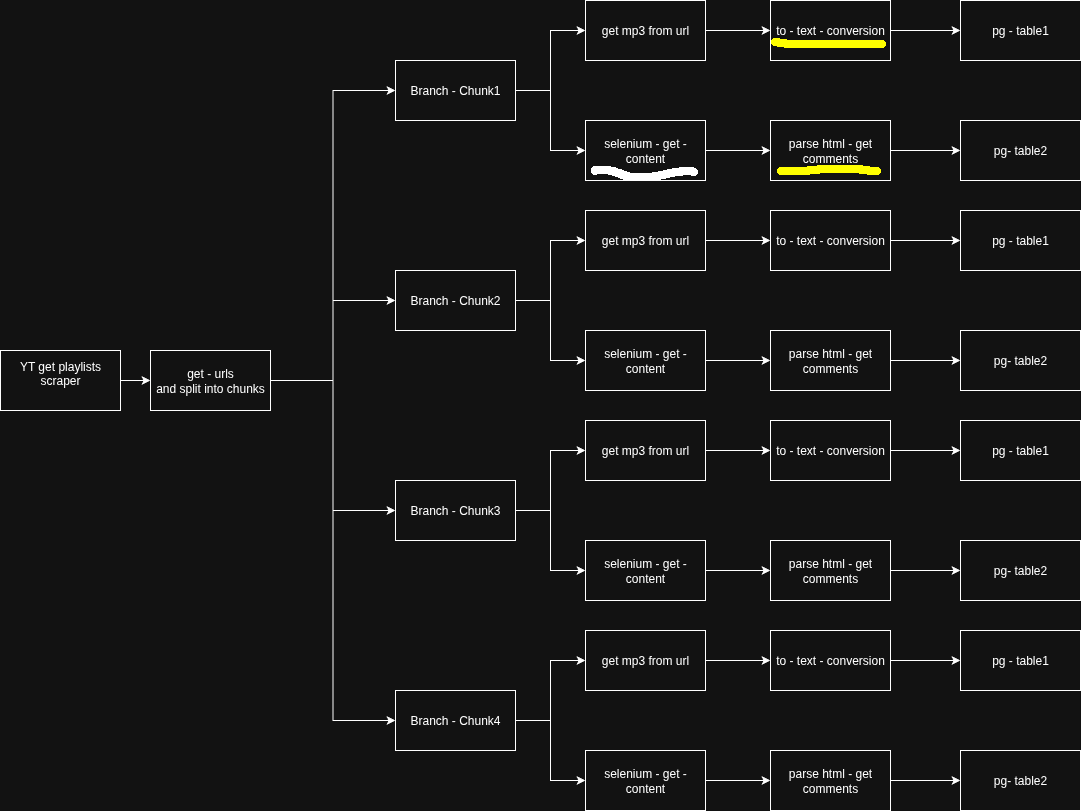

The diagram above was exported from draw.io. Its source (the exported page's mxGraphModel, read from the mxfile embedded in the PNG):
<mxGraphModel dx="1426" dy="1897" grid="1" gridSize="10" guides="1" tooltips="1" connect="1" arrows="1" fold="1" page="1" pageScale="1" pageWidth="850" pageHeight="1100" math="0" shadow="0">
  <root>
    <mxCell id="0" />
    <mxCell id="1" parent="0" />
    <mxCell id="9TBxc-JzM8z6IiYoFg0l-72" style="edgeStyle=orthogonalEdgeStyle;rounded=0;orthogonalLoop=1;jettySize=auto;html=1;exitX=1;exitY=0.5;exitDx=0;exitDy=0;" edge="1" parent="1" source="9TBxc-JzM8z6IiYoFg0l-2" target="9TBxc-JzM8z6IiYoFg0l-3">
      <mxGeometry relative="1" as="geometry" />
    </mxCell>
    <mxCell id="9TBxc-JzM8z6IiYoFg0l-2" value="YT get playlists scraper&lt;div&gt;&lt;br&gt;&lt;/div&gt;" style="rounded=0;whiteSpace=wrap;html=1;" vertex="1" parent="1">
      <mxGeometry x="30" y="150" width="120" height="60" as="geometry" />
    </mxCell>
    <mxCell id="9TBxc-JzM8z6IiYoFg0l-73" style="edgeStyle=orthogonalEdgeStyle;rounded=0;orthogonalLoop=1;jettySize=auto;html=1;exitX=1;exitY=0.5;exitDx=0;exitDy=0;entryX=0;entryY=0.5;entryDx=0;entryDy=0;" edge="1" parent="1" source="9TBxc-JzM8z6IiYoFg0l-3" target="9TBxc-JzM8z6IiYoFg0l-27">
      <mxGeometry relative="1" as="geometry" />
    </mxCell>
    <mxCell id="9TBxc-JzM8z6IiYoFg0l-74" style="edgeStyle=orthogonalEdgeStyle;rounded=0;orthogonalLoop=1;jettySize=auto;html=1;exitX=1;exitY=0.5;exitDx=0;exitDy=0;entryX=0;entryY=0.5;entryDx=0;entryDy=0;" edge="1" parent="1" source="9TBxc-JzM8z6IiYoFg0l-3" target="9TBxc-JzM8z6IiYoFg0l-33">
      <mxGeometry relative="1" as="geometry" />
    </mxCell>
    <mxCell id="9TBxc-JzM8z6IiYoFg0l-75" style="edgeStyle=orthogonalEdgeStyle;rounded=0;orthogonalLoop=1;jettySize=auto;html=1;exitX=1;exitY=0.5;exitDx=0;exitDy=0;entryX=0;entryY=0.5;entryDx=0;entryDy=0;" edge="1" parent="1" source="9TBxc-JzM8z6IiYoFg0l-3" target="9TBxc-JzM8z6IiYoFg0l-9">
      <mxGeometry relative="1" as="geometry" />
    </mxCell>
    <mxCell id="9TBxc-JzM8z6IiYoFg0l-76" style="edgeStyle=orthogonalEdgeStyle;rounded=0;orthogonalLoop=1;jettySize=auto;html=1;exitX=1;exitY=0.5;exitDx=0;exitDy=0;entryX=0;entryY=0.5;entryDx=0;entryDy=0;" edge="1" parent="1" source="9TBxc-JzM8z6IiYoFg0l-3" target="9TBxc-JzM8z6IiYoFg0l-39">
      <mxGeometry relative="1" as="geometry" />
    </mxCell>
    <mxCell id="9TBxc-JzM8z6IiYoFg0l-3" value="get - urls&lt;div&gt;and split into chunks&lt;/div&gt;" style="rounded=0;whiteSpace=wrap;html=1;" vertex="1" parent="1">
      <mxGeometry x="180" y="150" width="120" height="60" as="geometry" />
    </mxCell>
    <mxCell id="9TBxc-JzM8z6IiYoFg0l-71" style="edgeStyle=orthogonalEdgeStyle;rounded=0;orthogonalLoop=1;jettySize=auto;html=1;exitX=1;exitY=0.5;exitDx=0;exitDy=0;" edge="1" parent="1" source="9TBxc-JzM8z6IiYoFg0l-7" target="9TBxc-JzM8z6IiYoFg0l-56">
      <mxGeometry relative="1" as="geometry" />
    </mxCell>
    <mxCell id="9TBxc-JzM8z6IiYoFg0l-7" value="&lt;div&gt;to - text - conversion&lt;/div&gt;" style="rounded=0;whiteSpace=wrap;html=1;" vertex="1" parent="1">
      <mxGeometry x="800" y="-200" width="120" height="60" as="geometry" />
    </mxCell>
    <mxCell id="9TBxc-JzM8z6IiYoFg0l-70" style="edgeStyle=orthogonalEdgeStyle;rounded=0;orthogonalLoop=1;jettySize=auto;html=1;exitX=1;exitY=0.5;exitDx=0;exitDy=0;entryX=0;entryY=0.5;entryDx=0;entryDy=0;" edge="1" parent="1" source="9TBxc-JzM8z6IiYoFg0l-8" target="9TBxc-JzM8z6IiYoFg0l-57">
      <mxGeometry relative="1" as="geometry" />
    </mxCell>
    <mxCell id="9TBxc-JzM8z6IiYoFg0l-8" value="parse html - get comments" style="rounded=0;whiteSpace=wrap;html=1;" vertex="1" parent="1">
      <mxGeometry x="800" y="-80" width="120" height="60" as="geometry" />
    </mxCell>
    <mxCell id="9TBxc-JzM8z6IiYoFg0l-69" style="edgeStyle=orthogonalEdgeStyle;rounded=0;orthogonalLoop=1;jettySize=auto;html=1;exitX=1;exitY=0.5;exitDx=0;exitDy=0;" edge="1" parent="1" source="9TBxc-JzM8z6IiYoFg0l-42" target="9TBxc-JzM8z6IiYoFg0l-58">
      <mxGeometry relative="1" as="geometry" />
    </mxCell>
    <mxCell id="9TBxc-JzM8z6IiYoFg0l-42" value="&lt;div&gt;to - text - conversion&lt;/div&gt;" style="rounded=0;whiteSpace=wrap;html=1;" vertex="1" parent="1">
      <mxGeometry x="800" y="10" width="120" height="60" as="geometry" />
    </mxCell>
    <mxCell id="9TBxc-JzM8z6IiYoFg0l-68" style="edgeStyle=orthogonalEdgeStyle;rounded=0;orthogonalLoop=1;jettySize=auto;html=1;exitX=1;exitY=0.5;exitDx=0;exitDy=0;" edge="1" parent="1" source="9TBxc-JzM8z6IiYoFg0l-43" target="9TBxc-JzM8z6IiYoFg0l-59">
      <mxGeometry relative="1" as="geometry" />
    </mxCell>
    <mxCell id="9TBxc-JzM8z6IiYoFg0l-43" value="parse html - get comments" style="rounded=0;whiteSpace=wrap;html=1;" vertex="1" parent="1">
      <mxGeometry x="800" y="130" width="120" height="60" as="geometry" />
    </mxCell>
    <mxCell id="9TBxc-JzM8z6IiYoFg0l-67" style="edgeStyle=orthogonalEdgeStyle;rounded=0;orthogonalLoop=1;jettySize=auto;html=1;exitX=1;exitY=0.5;exitDx=0;exitDy=0;" edge="1" parent="1" source="9TBxc-JzM8z6IiYoFg0l-44" target="9TBxc-JzM8z6IiYoFg0l-60">
      <mxGeometry relative="1" as="geometry" />
    </mxCell>
    <mxCell id="9TBxc-JzM8z6IiYoFg0l-44" value="&lt;div&gt;to - text - conversion&lt;/div&gt;" style="rounded=0;whiteSpace=wrap;html=1;" vertex="1" parent="1">
      <mxGeometry x="800" y="220" width="120" height="60" as="geometry" />
    </mxCell>
    <mxCell id="9TBxc-JzM8z6IiYoFg0l-66" style="edgeStyle=orthogonalEdgeStyle;rounded=0;orthogonalLoop=1;jettySize=auto;html=1;exitX=1;exitY=0.5;exitDx=0;exitDy=0;entryX=0;entryY=0.5;entryDx=0;entryDy=0;" edge="1" parent="1" source="9TBxc-JzM8z6IiYoFg0l-45" target="9TBxc-JzM8z6IiYoFg0l-61">
      <mxGeometry relative="1" as="geometry" />
    </mxCell>
    <mxCell id="9TBxc-JzM8z6IiYoFg0l-45" value="parse html - get comments" style="rounded=0;whiteSpace=wrap;html=1;" vertex="1" parent="1">
      <mxGeometry x="800" y="340" width="120" height="60" as="geometry" />
    </mxCell>
    <mxCell id="9TBxc-JzM8z6IiYoFg0l-65" style="edgeStyle=orthogonalEdgeStyle;rounded=0;orthogonalLoop=1;jettySize=auto;html=1;exitX=1;exitY=0.5;exitDx=0;exitDy=0;" edge="1" parent="1" source="9TBxc-JzM8z6IiYoFg0l-46" target="9TBxc-JzM8z6IiYoFg0l-62">
      <mxGeometry relative="1" as="geometry" />
    </mxCell>
    <mxCell id="9TBxc-JzM8z6IiYoFg0l-46" value="&lt;div&gt;to - text - conversion&lt;/div&gt;" style="rounded=0;whiteSpace=wrap;html=1;" vertex="1" parent="1">
      <mxGeometry x="800" y="430" width="120" height="60" as="geometry" />
    </mxCell>
    <mxCell id="9TBxc-JzM8z6IiYoFg0l-64" style="edgeStyle=orthogonalEdgeStyle;rounded=0;orthogonalLoop=1;jettySize=auto;html=1;exitX=1;exitY=0.5;exitDx=0;exitDy=0;" edge="1" parent="1" source="9TBxc-JzM8z6IiYoFg0l-47" target="9TBxc-JzM8z6IiYoFg0l-63">
      <mxGeometry relative="1" as="geometry" />
    </mxCell>
    <mxCell id="9TBxc-JzM8z6IiYoFg0l-47" value="parse html - get comments" style="rounded=0;whiteSpace=wrap;html=1;" vertex="1" parent="1">
      <mxGeometry x="800" y="550" width="120" height="60" as="geometry" />
    </mxCell>
    <mxCell id="9TBxc-JzM8z6IiYoFg0l-48" style="edgeStyle=orthogonalEdgeStyle;rounded=0;orthogonalLoop=1;jettySize=auto;html=1;exitX=1;exitY=0.5;exitDx=0;exitDy=0;entryX=0;entryY=0.5;entryDx=0;entryDy=0;" edge="1" parent="1" source="9TBxc-JzM8z6IiYoFg0l-29" target="9TBxc-JzM8z6IiYoFg0l-7">
      <mxGeometry relative="1" as="geometry" />
    </mxCell>
    <mxCell id="9TBxc-JzM8z6IiYoFg0l-49" style="edgeStyle=orthogonalEdgeStyle;rounded=0;orthogonalLoop=1;jettySize=auto;html=1;exitX=1;exitY=0.5;exitDx=0;exitDy=0;entryX=0;entryY=0.5;entryDx=0;entryDy=0;" edge="1" parent="1" source="9TBxc-JzM8z6IiYoFg0l-28" target="9TBxc-JzM8z6IiYoFg0l-8">
      <mxGeometry relative="1" as="geometry" />
    </mxCell>
    <mxCell id="9TBxc-JzM8z6IiYoFg0l-50" style="edgeStyle=orthogonalEdgeStyle;rounded=0;orthogonalLoop=1;jettySize=auto;html=1;exitX=1;exitY=0.5;exitDx=0;exitDy=0;" edge="1" parent="1" source="9TBxc-JzM8z6IiYoFg0l-35" target="9TBxc-JzM8z6IiYoFg0l-42">
      <mxGeometry relative="1" as="geometry" />
    </mxCell>
    <mxCell id="9TBxc-JzM8z6IiYoFg0l-51" style="edgeStyle=orthogonalEdgeStyle;rounded=0;orthogonalLoop=1;jettySize=auto;html=1;exitX=1;exitY=0.5;exitDx=0;exitDy=0;" edge="1" parent="1" source="9TBxc-JzM8z6IiYoFg0l-34" target="9TBxc-JzM8z6IiYoFg0l-43">
      <mxGeometry relative="1" as="geometry" />
    </mxCell>
    <mxCell id="9TBxc-JzM8z6IiYoFg0l-52" style="edgeStyle=orthogonalEdgeStyle;rounded=0;orthogonalLoop=1;jettySize=auto;html=1;exitX=1;exitY=0.5;exitDx=0;exitDy=0;" edge="1" parent="1" source="9TBxc-JzM8z6IiYoFg0l-16" target="9TBxc-JzM8z6IiYoFg0l-44">
      <mxGeometry relative="1" as="geometry" />
    </mxCell>
    <mxCell id="9TBxc-JzM8z6IiYoFg0l-53" style="edgeStyle=orthogonalEdgeStyle;rounded=0;orthogonalLoop=1;jettySize=auto;html=1;exitX=1;exitY=0.5;exitDx=0;exitDy=0;" edge="1" parent="1" source="9TBxc-JzM8z6IiYoFg0l-15" target="9TBxc-JzM8z6IiYoFg0l-45">
      <mxGeometry relative="1" as="geometry" />
    </mxCell>
    <mxCell id="9TBxc-JzM8z6IiYoFg0l-54" style="edgeStyle=orthogonalEdgeStyle;rounded=0;orthogonalLoop=1;jettySize=auto;html=1;exitX=1;exitY=0.5;exitDx=0;exitDy=0;entryX=0;entryY=0.5;entryDx=0;entryDy=0;" edge="1" parent="1" source="9TBxc-JzM8z6IiYoFg0l-41" target="9TBxc-JzM8z6IiYoFg0l-46">
      <mxGeometry relative="1" as="geometry" />
    </mxCell>
    <mxCell id="9TBxc-JzM8z6IiYoFg0l-55" style="edgeStyle=orthogonalEdgeStyle;rounded=0;orthogonalLoop=1;jettySize=auto;html=1;exitX=1;exitY=0.5;exitDx=0;exitDy=0;" edge="1" parent="1" source="9TBxc-JzM8z6IiYoFg0l-40" target="9TBxc-JzM8z6IiYoFg0l-47">
      <mxGeometry relative="1" as="geometry" />
    </mxCell>
    <mxCell id="9TBxc-JzM8z6IiYoFg0l-56" value="&lt;div&gt;pg - table1&lt;/div&gt;" style="rounded=0;whiteSpace=wrap;html=1;" vertex="1" parent="1">
      <mxGeometry x="990" y="-200" width="120" height="60" as="geometry" />
    </mxCell>
    <mxCell id="9TBxc-JzM8z6IiYoFg0l-57" value="pg- table2" style="rounded=0;whiteSpace=wrap;html=1;" vertex="1" parent="1">
      <mxGeometry x="990" y="-80" width="120" height="60" as="geometry" />
    </mxCell>
    <mxCell id="9TBxc-JzM8z6IiYoFg0l-58" value="pg - table1" style="rounded=0;whiteSpace=wrap;html=1;" vertex="1" parent="1">
      <mxGeometry x="990" y="10" width="120" height="60" as="geometry" />
    </mxCell>
    <mxCell id="9TBxc-JzM8z6IiYoFg0l-59" value="pg- table2" style="rounded=0;whiteSpace=wrap;html=1;" vertex="1" parent="1">
      <mxGeometry x="990" y="130" width="120" height="60" as="geometry" />
    </mxCell>
    <mxCell id="9TBxc-JzM8z6IiYoFg0l-60" value="pg - table1" style="rounded=0;whiteSpace=wrap;html=1;" vertex="1" parent="1">
      <mxGeometry x="990" y="220" width="120" height="60" as="geometry" />
    </mxCell>
    <mxCell id="9TBxc-JzM8z6IiYoFg0l-61" value="pg- table2" style="rounded=0;whiteSpace=wrap;html=1;" vertex="1" parent="1">
      <mxGeometry x="990" y="340" width="120" height="60" as="geometry" />
    </mxCell>
    <mxCell id="9TBxc-JzM8z6IiYoFg0l-62" value="pg - table1" style="rounded=0;whiteSpace=wrap;html=1;" vertex="1" parent="1">
      <mxGeometry x="990" y="430" width="120" height="60" as="geometry" />
    </mxCell>
    <mxCell id="9TBxc-JzM8z6IiYoFg0l-63" value="pg- table2" style="rounded=0;whiteSpace=wrap;html=1;" vertex="1" parent="1">
      <mxGeometry x="990" y="550" width="120" height="60" as="geometry" />
    </mxCell>
    <mxCell id="9TBxc-JzM8z6IiYoFg0l-37" style="edgeStyle=orthogonalEdgeStyle;rounded=0;orthogonalLoop=1;jettySize=auto;html=1;exitX=1;exitY=0.5;exitDx=0;exitDy=0;entryX=0;entryY=0.5;entryDx=0;entryDy=0;" edge="1" parent="1" source="9TBxc-JzM8z6IiYoFg0l-39" target="9TBxc-JzM8z6IiYoFg0l-41">
      <mxGeometry relative="1" as="geometry" />
    </mxCell>
    <mxCell id="9TBxc-JzM8z6IiYoFg0l-38" style="edgeStyle=orthogonalEdgeStyle;rounded=0;orthogonalLoop=1;jettySize=auto;html=1;exitX=1;exitY=0.5;exitDx=0;exitDy=0;" edge="1" parent="1" source="9TBxc-JzM8z6IiYoFg0l-39" target="9TBxc-JzM8z6IiYoFg0l-40">
      <mxGeometry relative="1" as="geometry" />
    </mxCell>
    <mxCell id="9TBxc-JzM8z6IiYoFg0l-39" value="Branch - Chunk4" style="rounded=0;whiteSpace=wrap;html=1;" vertex="1" parent="1">
      <mxGeometry x="425" y="490" width="120" height="60" as="geometry" />
    </mxCell>
    <mxCell id="9TBxc-JzM8z6IiYoFg0l-40" value="selenium - get - content" style="rounded=0;whiteSpace=wrap;html=1;" vertex="1" parent="1">
      <mxGeometry x="615" y="550" width="120" height="60" as="geometry" />
    </mxCell>
    <mxCell id="9TBxc-JzM8z6IiYoFg0l-41" value="get mp3 from url" style="rounded=0;whiteSpace=wrap;html=1;" vertex="1" parent="1">
      <mxGeometry x="615" y="430" width="120" height="60" as="geometry" />
    </mxCell>
    <mxCell id="9TBxc-JzM8z6IiYoFg0l-21" style="edgeStyle=orthogonalEdgeStyle;rounded=0;orthogonalLoop=1;jettySize=auto;html=1;exitX=1;exitY=0.5;exitDx=0;exitDy=0;entryX=0;entryY=0.5;entryDx=0;entryDy=0;" edge="1" parent="1" source="9TBxc-JzM8z6IiYoFg0l-9" target="9TBxc-JzM8z6IiYoFg0l-16">
      <mxGeometry relative="1" as="geometry" />
    </mxCell>
    <mxCell id="9TBxc-JzM8z6IiYoFg0l-22" style="edgeStyle=orthogonalEdgeStyle;rounded=0;orthogonalLoop=1;jettySize=auto;html=1;exitX=1;exitY=0.5;exitDx=0;exitDy=0;" edge="1" parent="1" source="9TBxc-JzM8z6IiYoFg0l-9" target="9TBxc-JzM8z6IiYoFg0l-15">
      <mxGeometry relative="1" as="geometry" />
    </mxCell>
    <mxCell id="9TBxc-JzM8z6IiYoFg0l-9" value="Branch - Chunk3" style="rounded=0;whiteSpace=wrap;html=1;" vertex="1" parent="1">
      <mxGeometry x="425" y="280" width="120" height="60" as="geometry" />
    </mxCell>
    <mxCell id="9TBxc-JzM8z6IiYoFg0l-15" value="selenium - get - content" style="rounded=0;whiteSpace=wrap;html=1;" vertex="1" parent="1">
      <mxGeometry x="615" y="340" width="120" height="60" as="geometry" />
    </mxCell>
    <mxCell id="9TBxc-JzM8z6IiYoFg0l-16" value="get mp3 from url" style="rounded=0;whiteSpace=wrap;html=1;" vertex="1" parent="1">
      <mxGeometry x="615" y="220" width="120" height="60" as="geometry" />
    </mxCell>
    <mxCell id="9TBxc-JzM8z6IiYoFg0l-31" style="edgeStyle=orthogonalEdgeStyle;rounded=0;orthogonalLoop=1;jettySize=auto;html=1;exitX=1;exitY=0.5;exitDx=0;exitDy=0;entryX=0;entryY=0.5;entryDx=0;entryDy=0;" edge="1" parent="1" source="9TBxc-JzM8z6IiYoFg0l-33" target="9TBxc-JzM8z6IiYoFg0l-35">
      <mxGeometry relative="1" as="geometry" />
    </mxCell>
    <mxCell id="9TBxc-JzM8z6IiYoFg0l-32" style="edgeStyle=orthogonalEdgeStyle;rounded=0;orthogonalLoop=1;jettySize=auto;html=1;exitX=1;exitY=0.5;exitDx=0;exitDy=0;" edge="1" parent="1" source="9TBxc-JzM8z6IiYoFg0l-33" target="9TBxc-JzM8z6IiYoFg0l-34">
      <mxGeometry relative="1" as="geometry" />
    </mxCell>
    <mxCell id="9TBxc-JzM8z6IiYoFg0l-33" value="Branch - Chunk2" style="rounded=0;whiteSpace=wrap;html=1;" vertex="1" parent="1">
      <mxGeometry x="425" y="70" width="120" height="60" as="geometry" />
    </mxCell>
    <mxCell id="9TBxc-JzM8z6IiYoFg0l-34" value="selenium - get - content" style="rounded=0;whiteSpace=wrap;html=1;" vertex="1" parent="1">
      <mxGeometry x="615" y="130" width="120" height="60" as="geometry" />
    </mxCell>
    <mxCell id="9TBxc-JzM8z6IiYoFg0l-35" value="get mp3 from url" style="rounded=0;whiteSpace=wrap;html=1;" vertex="1" parent="1">
      <mxGeometry x="615" y="10" width="120" height="60" as="geometry" />
    </mxCell>
    <mxCell id="9TBxc-JzM8z6IiYoFg0l-25" style="edgeStyle=orthogonalEdgeStyle;rounded=0;orthogonalLoop=1;jettySize=auto;html=1;exitX=1;exitY=0.5;exitDx=0;exitDy=0;entryX=0;entryY=0.5;entryDx=0;entryDy=0;" edge="1" parent="1" source="9TBxc-JzM8z6IiYoFg0l-27" target="9TBxc-JzM8z6IiYoFg0l-29">
      <mxGeometry relative="1" as="geometry" />
    </mxCell>
    <mxCell id="9TBxc-JzM8z6IiYoFg0l-26" style="edgeStyle=orthogonalEdgeStyle;rounded=0;orthogonalLoop=1;jettySize=auto;html=1;exitX=1;exitY=0.5;exitDx=0;exitDy=0;" edge="1" parent="1" source="9TBxc-JzM8z6IiYoFg0l-27" target="9TBxc-JzM8z6IiYoFg0l-28">
      <mxGeometry relative="1" as="geometry" />
    </mxCell>
    <mxCell id="9TBxc-JzM8z6IiYoFg0l-27" value="Branch - Chunk1" style="rounded=0;whiteSpace=wrap;html=1;" vertex="1" parent="1">
      <mxGeometry x="425" y="-140" width="120" height="60" as="geometry" />
    </mxCell>
    <mxCell id="9TBxc-JzM8z6IiYoFg0l-28" value="selenium - get - content" style="rounded=0;whiteSpace=wrap;html=1;" vertex="1" parent="1">
      <mxGeometry x="615" y="-80" width="120" height="60" as="geometry" />
    </mxCell>
    <mxCell id="9TBxc-JzM8z6IiYoFg0l-29" value="get mp3 from url" style="rounded=0;whiteSpace=wrap;html=1;" vertex="1" parent="1">
      <mxGeometry x="615" y="-200" width="120" height="60" as="geometry" />
    </mxCell>
  </root>
</mxGraphModel>